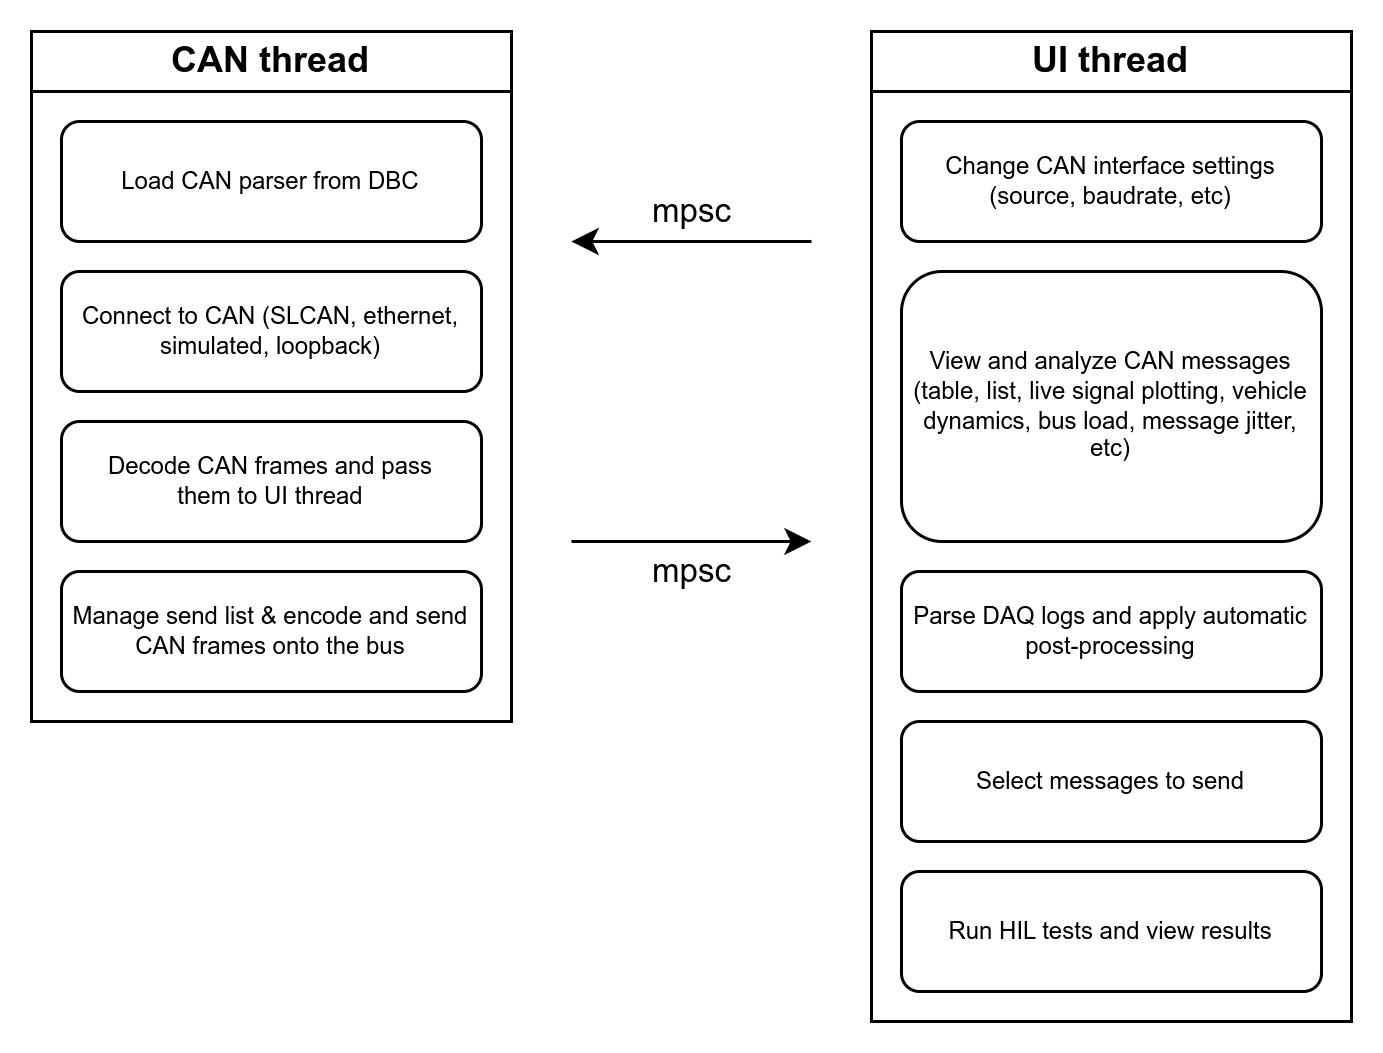

The diagram above was exported from draw.io. Its source (the exported page's mxGraphModel, read from the mxfile embedded in the PNG):
<mxGraphModel dx="528" dy="542" grid="1" gridSize="10" guides="1" tooltips="1" connect="1" arrows="1" fold="1" page="1" pageScale="1" pageWidth="850" pageHeight="1100" background="#FFFFFF" math="0" shadow="0">
  <root>
    <mxCell id="0" />
    <mxCell id="1" parent="0" />
    <mxCell id="2" value="CAN thread" style="swimlane;whiteSpace=wrap;html=1;startSize=20;" parent="1" vertex="1">
      <mxGeometry x="40" y="40" width="160" height="230" as="geometry" />
    </mxCell>
    <mxCell id="3" value="Connect to CAN (SLCAN, ethernet, simulated, loopback)" style="rounded=1;whiteSpace=wrap;html=1;fontSize=8;" parent="2" vertex="1">
      <mxGeometry x="10" y="80" width="140" height="40" as="geometry" />
    </mxCell>
    <mxCell id="4" value="Load CAN parser from DBC" style="rounded=1;whiteSpace=wrap;html=1;fontSize=8;" parent="2" vertex="1">
      <mxGeometry x="10" y="30" width="140" height="40" as="geometry" />
    </mxCell>
    <mxCell id="5" value="Decode CAN frames and pass&lt;div&gt;them to UI thread&lt;/div&gt;" style="rounded=1;whiteSpace=wrap;html=1;fontSize=8;" parent="2" vertex="1">
      <mxGeometry x="10" y="130" width="140" height="40" as="geometry" />
    </mxCell>
    <mxCell id="6" value="Manage send list &amp;amp; encode and send CAN frames onto the bus" style="rounded=1;whiteSpace=wrap;html=1;fontSize=8;" parent="2" vertex="1">
      <mxGeometry x="10" y="180" width="140" height="40" as="geometry" />
    </mxCell>
    <mxCell id="7" value="UI thread" style="swimlane;whiteSpace=wrap;html=1;startSize=20;" parent="1" vertex="1">
      <mxGeometry x="320" y="40" width="160" height="330" as="geometry" />
    </mxCell>
    <mxCell id="8" value="Select messages to send" style="rounded=1;whiteSpace=wrap;html=1;fontSize=8;" parent="7" vertex="1">
      <mxGeometry x="10" y="230" width="140" height="40" as="geometry" />
    </mxCell>
    <mxCell id="9" value="Parse DAQ logs and apply automatic post-processing" style="rounded=1;whiteSpace=wrap;html=1;fontSize=8;" parent="7" vertex="1">
      <mxGeometry x="10" y="180" width="140" height="40" as="geometry" />
    </mxCell>
    <mxCell id="10" value="Change CAN interface settings (source, baudrate, etc)" style="rounded=1;whiteSpace=wrap;html=1;fontSize=8;" parent="7" vertex="1">
      <mxGeometry x="10" y="30" width="140" height="40" as="geometry" />
    </mxCell>
    <mxCell id="11" value="View and analyze CAN messages (table, list, live signal plotting, vehicle dynamics, bus load, message jitter, etc)" style="rounded=1;whiteSpace=wrap;html=1;fontSize=8;" parent="7" vertex="1">
      <mxGeometry x="10" y="80" width="140" height="90" as="geometry" />
    </mxCell>
    <mxCell id="12" value="Run HIL tests and view results" style="rounded=1;whiteSpace=wrap;html=1;fontSize=8;" parent="7" vertex="1">
      <mxGeometry x="10" y="280" width="140" height="40" as="geometry" />
    </mxCell>
    <mxCell id="13" value="mpsc" style="endArrow=classic;html=1;rounded=0;" parent="1" edge="1">
      <mxGeometry y="-10" width="50" height="50" relative="1" as="geometry">
        <mxPoint as="offset" />
        <mxPoint x="300" y="110" as="sourcePoint" />
        <mxPoint x="220" y="110" as="targetPoint" />
      </mxGeometry>
    </mxCell>
    <mxCell id="14" value="mpsc" style="endArrow=classic;html=1;rounded=0;" parent="1" edge="1">
      <mxGeometry y="-10" width="50" height="50" relative="1" as="geometry">
        <mxPoint as="offset" />
        <mxPoint x="220" y="210" as="sourcePoint" />
        <mxPoint x="300" y="210" as="targetPoint" />
      </mxGeometry>
    </mxCell>
  </root>
</mxGraphModel>